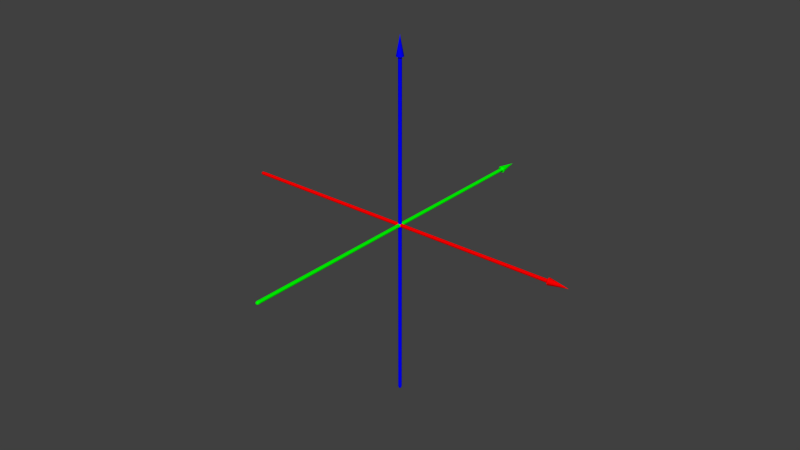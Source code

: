 # Source: axis3.blend  (saved by Blender 2.64.0; exported with 4.5.12 LTS)
import bpy
from mathutils import Matrix  # noqa: F401  (used for matrix-valued properties, if any)

bpy.ops.wm.read_factory_settings(use_empty=True)
scene = bpy.context.scene
scene.name = 'Scene'

# ---- collections
col_collection_1 = bpy.data.collections.new('Collection 1'); scene.collection.children.link(col_collection_1)

# ---- materials (node trees are filled in below, after node groups)
mat_green = bpy.data.materials.new('green')
mat_green.alpha_threshold = 0.0
mat_green.use_transparent_shadow = False
mat_green.diffuse_color = (0.0, 1.0, 0.0, 1.0)
mat_green.roughness = 0.5
mat_green.line_color = (0.0, 0.0, 0.0, 1.0)
mat_blue = bpy.data.materials.new('blue')
mat_blue.alpha_threshold = 0.0
mat_blue.use_transparent_shadow = False
mat_blue.diffuse_color = (0.0, 0.0, 1.0, 1.0)
mat_blue.roughness = 0.5
mat_blue.line_color = (0.0, 0.0, 0.0, 1.0)
mat_red = bpy.data.materials.new('red')
mat_red.alpha_threshold = 0.0
mat_red.use_transparent_shadow = False
mat_red.diffuse_color = (1.0, 0.0, 0.0, 1.0)
mat_red.roughness = 0.5
mat_red.line_color = (0.0, 0.0, 0.0, 1.0)

# ---- material node trees

# ---- world
world_world = bpy.data.worlds.new('World'); scene.world = world_world
world_world.color = (0.05088, 0.05088, 0.05088)
world_world.use_sun_shadow = False
world_world.sun_shadow_jitter_overblur = 0.0
world_world.cycles.sampling_method = 'MANUAL'
world_world.cycles.sample_map_resolution = 256

# ---- meshes
me_y = bpy.data.meshes.new('Y')
me_y.from_pydata([(1.21e-07, -0.99, -0.01), (-1.043e-07, 0.9, -0.01), (0.007071, -0.99, -0.007071), (0.007071, 0.9, -0.007071), (0.01, -0.99, 4.668e-08), (0.01, 0.9, -3.593e-08), (0.007071, -0.99, 0.007071), (0.007071, 0.9, 0.007071), (1.142e-07, -0.99, 0.01), (-1.111e-07, 0.9, 0.01), (-0.007071, -0.99, 0.007071), (-0.007071, 0.9, 0.007071), (-0.01, -0.99, 4.018e-08), (-0.01, 0.9, -4.243e-08), (-0.007071, -0.99, -0.007071), (-0.007071, 0.9, -0.007071), (-9.992e-08, 0.89, -0.02), (0.01414, 0.89, -0.01414), (0.02, 0.89, -3.197e-08), (0.01414, 0.89, 0.01414), (-1.136e-07, 0.89, 0.02), (-0.01414, 0.89, 0.01414), (-0.02, 0.89, -4.497e-08), (-0.01414, 0.89, -0.01414), (-1.197e-07, 1.0, -4.394e-08), (1.209e-07, -0.9975, -0.007), (0.00495, -0.9975, -0.00495), (0.007, -0.9975, 4.595e-08), (0.00495, -0.9975, 0.00495), (1.161e-07, -0.9975, 0.007), (-0.00495, -0.9975, 0.00495), (-0.007, -0.9975, 4.14e-08), (-0.00495, -0.9975, -0.00495), (1.197e-07, -1.0, -0.0028), (0.00198, -1.0, -0.00198), (0.0028, -1.0, 4.465e-08), (0.00198, -1.0, 0.00198), (1.178e-07, -1.0, 0.0028), (-0.00198, -1.0, 0.00198), (-0.0028, -1.0, 4.283e-08), (-0.00198, -1.0, -0.00198), (1.183e-07, -1.0, 4.394e-08), (8.337e-09, -0.98, -0.01), (0.007071, -0.98, -0.007071), (0.01, -0.98, 1.168e-07), (0.007071, -0.98, 0.007071), (1.517e-09, -0.98, 0.01), (-0.007071, -0.98, 0.007071), (-0.01, -0.98, 1.103e-07), (-0.007071, -0.98, -0.007071), (0.007071, 0.89, 0.007071), (0.01, 0.89, -3.474e-08), (0.007071, 0.89, -0.007071), (-1.043e-07, 0.89, -0.01), (-0.007071, 0.89, -0.007071), (-0.01, 0.89, -4.124e-08), (-0.007071, 0.89, 0.007071), (-1.111e-07, 0.89, 0.01), (0.01414, 0.891, -0.01414), (-1.17e-07, 0.891, -0.02), (-1.307e-07, 0.891, 0.02), (-0.02, 0.891, -5.156e-08), (-0.01414, 0.891, -0.01414), (0.02, 0.891, -3.855e-08), (0.01414, 0.891, 0.01414), (-0.01414, 0.891, 0.01414), (-0.0004951, 0.9955, 0.0004949), (0.0004949, 0.9955, 0.0004949), (0.0004949, 0.9955, -0.000495), (-1.114e-07, 0.9955, -0.0007), (-0.0007001, 0.9955, -4.101e-08), (-1.119e-07, 0.9955, 0.0007), (0.0006999, 0.9955, -4.056e-08), (-0.0004951, 0.9955, -0.000495)], [], [(53, 1, 3, 52), (52, 3, 5, 51), (51, 5, 7, 50), (50, 7, 9, 57), (57, 9, 11, 56), (56, 11, 13, 55), (54, 15, 1, 53), (55, 13, 15, 54), (15, 13, 22, 23), (1, 15, 23, 16), (5, 3, 17, 18), (7, 5, 18, 19), (3, 1, 16, 17), (9, 7, 19, 20), (11, 9, 20, 21), (13, 11, 21, 22), (73, 70, 24), (67, 72, 24), (70, 66, 24), (72, 68, 24), (66, 71, 24), (69, 73, 24), (68, 69, 24), (71, 67, 24), (14, 0, 25, 32), (2, 4, 27, 26), (4, 6, 28, 27), (0, 2, 26, 25), (6, 8, 29, 28), (8, 10, 30, 29), (10, 12, 31, 30), (12, 14, 32, 31), (26, 27, 35, 34), (29, 30, 38, 37), (32, 25, 33, 40), (25, 26, 34, 33), (28, 29, 37, 36), (31, 32, 40, 39), (27, 28, 36, 35), (30, 31, 39, 38), (41, 35, 36), (41, 36, 37), (41, 37, 38), (41, 38, 39), (41, 39, 40), (41, 40, 33), (41, 33, 34), (41, 34, 35), (0, 42, 43, 2), (2, 43, 44, 4), (4, 44, 45, 6), (6, 45, 46, 8), (8, 46, 47, 10), (10, 47, 48, 12), (14, 49, 42, 0), (12, 48, 49, 14), (42, 53, 52, 43), (49, 54, 53, 42), (48, 55, 54, 49), (46, 57, 56, 47), (47, 56, 55, 48), (44, 51, 50, 45), (45, 50, 57, 46), (43, 52, 51, 44), (23, 22, 61, 62), (22, 21, 65, 61), (21, 20, 60, 65), (17, 16, 59, 58), (19, 18, 63, 64), (18, 17, 58, 63), (16, 23, 62, 59), (20, 19, 64, 60), (62, 61, 70, 73), (61, 65, 66, 70), (58, 59, 69, 68), (64, 63, 72, 67), (63, 58, 68, 72), (59, 62, 73, 69), (60, 64, 67, 71), (65, 60, 71, 66)])
me_y.polygons.foreach_set('use_smooth', [True] * 80)
me_y.materials.append(mat_green)
me_y.use_remesh_preserve_volume = False
me_y.use_remesh_preserve_attributes = False
me_y.use_mirror_vertex_groups = False
me_y.update()
me_z = bpy.data.meshes.new('Z')
me_z.from_pydata([(1.207e-07, 0.01, -0.99), (-1.046e-07, 0.01, 0.9), (0.007071, 0.007071, -0.99), (0.007071, 0.007071, 0.9), (0.01, -1.211e-07, -0.99), (0.01, 1.042e-07, 0.9), (0.007071, -0.007071, -0.99), (0.007071, -0.007071, 0.9), (1.145e-07, -0.01, -0.99), (-1.108e-07, -0.01, 0.9), (-0.007071, -0.007071, -0.99), (-0.007071, -0.007071, 0.9), (-0.01, -1.152e-07, -0.99), (-0.01, 1.101e-07, 0.9), (-0.007071, 0.007071, -0.99), (-0.007071, 0.007071, 0.9), (-1.005e-07, 0.02, 0.89), (0.01414, 0.01414, 0.89), (0.02, 9.973e-08, 0.89), (0.01414, -0.01414, 0.89), (-1.13e-07, -0.02, 0.89), (-0.01414, -0.01414, 0.89), (-0.02, 1.116e-07, 0.89), (-0.01414, 0.01414, 0.89), (-1.197e-07, 1.194e-07, 1.0), (1.207e-07, 0.007, -0.9975), (0.00495, 0.00495, -0.9975), (0.007, -1.211e-07, -0.9975), (0.00495, -0.00495, -0.9975), (1.163e-07, -0.007, -0.9975), (-0.00495, -0.00495, -0.9975), (-0.007, -1.169e-07, -0.9975), (-0.00495, 0.00495, -0.9975), (1.196e-07, 0.0028, -1.0), (0.00198, 0.00198, -1.0), (0.0028, -1.201e-07, -1.0), (0.00198, -0.00198, -1.0), (1.178e-07, -0.0028, -1.0), (-0.00198, -0.00198, -1.0), (-0.0028, -1.184e-07, -1.0), (-0.00198, 0.00198, -1.0), (1.183e-07, -1.194e-07, -1.0), (8.052e-09, 0.01, -0.98), (0.007071, 0.007071, -0.98), (0.01, -1.905e-07, -0.98), (0.007071, -0.007071, -0.98), (1.803e-09, -0.01, -0.98), (-0.007071, -0.007071, -0.98), (-0.01, -1.846e-07, -0.98), (-0.007071, 0.007071, -0.98), (0.007071, -0.007071, 0.89), (0.01, 1.022e-07, 0.89), (0.007071, 0.007071, 0.89), (-1.046e-07, 0.01, 0.89), (-0.007071, 0.007071, 0.89), (-0.01, 1.081e-07, 0.89), (-0.007071, -0.007071, 0.89), (-1.108e-07, -0.01, 0.89), (0.01414, 0.01414, 0.891), (-1.176e-07, 0.02, 0.891), (-1.301e-07, -0.02, 0.891), (-0.02, 1.183e-07, 0.891), (-0.01414, 0.01414, 0.891), (0.02, 1.064e-07, 0.891), (0.01414, -0.01414, 0.891), (-0.01414, -0.01414, 0.891), (-0.0004951, -0.0004949, 0.9955), (0.0004949, -0.0004949, 0.9955), (0.0004949, 0.0004951, 0.9955), (-1.115e-07, 0.0007001, 0.9955), (-0.0007001, 1.162e-07, 0.9955), (-1.119e-07, -0.0006999, 0.9955), (0.0006999, 1.157e-07, 0.9955), (-0.0004951, 0.0004951, 0.9955)], [], [(53, 1, 3, 52), (52, 3, 5, 51), (51, 5, 7, 50), (50, 7, 9, 57), (57, 9, 11, 56), (56, 11, 13, 55), (54, 15, 1, 53), (55, 13, 15, 54), (15, 13, 22, 23), (1, 15, 23, 16), (5, 3, 17, 18), (7, 5, 18, 19), (3, 1, 16, 17), (9, 7, 19, 20), (11, 9, 20, 21), (13, 11, 21, 22), (73, 70, 24), (67, 72, 24), (70, 66, 24), (72, 68, 24), (66, 71, 24), (69, 73, 24), (68, 69, 24), (71, 67, 24), (14, 0, 25, 32), (2, 4, 27, 26), (4, 6, 28, 27), (0, 2, 26, 25), (6, 8, 29, 28), (8, 10, 30, 29), (10, 12, 31, 30), (12, 14, 32, 31), (26, 27, 35, 34), (29, 30, 38, 37), (32, 25, 33, 40), (25, 26, 34, 33), (28, 29, 37, 36), (31, 32, 40, 39), (27, 28, 36, 35), (30, 31, 39, 38), (41, 35, 36), (41, 36, 37), (41, 37, 38), (41, 38, 39), (41, 39, 40), (41, 40, 33), (41, 33, 34), (41, 34, 35), (0, 42, 43, 2), (2, 43, 44, 4), (4, 44, 45, 6), (6, 45, 46, 8), (8, 46, 47, 10), (10, 47, 48, 12), (14, 49, 42, 0), (12, 48, 49, 14), (42, 53, 52, 43), (49, 54, 53, 42), (48, 55, 54, 49), (46, 57, 56, 47), (47, 56, 55, 48), (44, 51, 50, 45), (45, 50, 57, 46), (43, 52, 51, 44), (23, 22, 61, 62), (22, 21, 65, 61), (21, 20, 60, 65), (17, 16, 59, 58), (19, 18, 63, 64), (18, 17, 58, 63), (16, 23, 62, 59), (20, 19, 64, 60), (62, 61, 70, 73), (61, 65, 66, 70), (58, 59, 69, 68), (64, 63, 72, 67), (63, 58, 68, 72), (59, 62, 73, 69), (60, 64, 67, 71), (65, 60, 71, 66)])
me_z.polygons.foreach_set('use_smooth', [True] * 80)
me_z.materials.append(mat_blue)
me_z.use_remesh_preserve_volume = False
me_z.use_remesh_preserve_attributes = False
me_z.use_mirror_vertex_groups = False
me_z.update()
me_x = bpy.data.meshes.new('X')
me_x.from_pydata([(-0.99, 0.01, -3.121e-07), (0.9, 0.01, 2.812e-07), (-0.99, 0.007071, -0.007071), (0.9, 0.007071, -0.007071), (-0.99, -1.198e-07, -0.01), (0.9, 1.055e-07, -0.01), (-0.99, -0.007071, -0.007071), (0.9, -0.007071, -0.007071), (-0.99, -0.01, -3.086e-07), (0.9, -0.01, 2.847e-07), (-0.99, -0.007071, 0.007071), (0.9, -0.007071, 0.007071), (-0.99, -1.166e-07, 0.01), (0.9, 1.088e-07, 0.01), (-0.99, 0.007071, 0.007071), (0.9, 0.007071, 0.007071), (0.89, 0.02, 2.765e-07), (0.89, 0.01414, -0.01414), (0.89, 1.024e-07, -0.02), (0.89, -0.01414, -0.01414), (0.89, -0.02, 2.836e-07), (0.89, -0.01414, 0.01414), (0.89, 1.089e-07, 0.02), (0.89, 0.01414, 0.01414), (1.0, 1.194e-07, 3.144e-07), (-0.9975, 0.007, -3.14e-07), (-0.9975, 0.00495, -0.00495), (-0.9975, -1.201e-07, -0.007), (-0.9975, -0.00495, -0.00495), (-0.9975, -0.007, -3.115e-07), (-0.9975, -0.00495, 0.004949), (-0.9975, -1.178e-07, 0.007), (-0.9975, 0.00495, 0.004949), (-1.0, 0.0028, -3.139e-07), (-1.0, 0.00198, -0.00198), (-1.0, -1.197e-07, -0.0028), (-1.0, -0.00198, -0.00198), (-1.0, -0.0028, -3.129e-07), (-1.0, -0.00198, 0.00198), (-1.0, -1.188e-07, 0.0028), (-1.0, 0.00198, 0.00198), (-1.0, -1.194e-07, -3.13e-07), (-0.98, 0.01, -1.975e-07), (-0.98, 0.007071, -0.007071), (-0.98, -1.892e-07, -0.01), (-0.98, -0.007071, -0.007071), (-0.98, -0.01, -1.94e-07), (-0.98, -0.007071, 0.007071), (-0.98, -1.86e-07, 0.01), (-0.98, 0.007071, 0.007071), (0.89, -0.007071, -0.007071), (0.89, 1.036e-07, -0.01), (0.89, 0.007071, -0.007071), (0.89, 0.01, 2.792e-07), (0.89, 0.007071, 0.007071), (0.89, 1.068e-07, 0.01), (0.89, -0.007071, 0.007071), (0.89, -0.01, 2.828e-07), (0.891, 0.01414, -0.01414), (0.891, 0.02, 2.938e-07), (0.891, -0.02, 3.009e-07), (0.891, 1.156e-07, 0.02), (0.891, 0.01414, 0.01414), (0.891, 1.091e-07, -0.02), (0.891, -0.01414, -0.01414), (0.891, -0.01414, 0.01414), (0.9955, -0.0004949, 0.0004953), (0.9955, -0.0004949, -0.0004947), (0.9955, 0.0004951, -0.0004947), (0.9955, 0.0007001, 3.054e-07), (0.9955, 1.161e-07, 0.0007003), (0.9955, -0.0006999, 3.056e-07), (0.9955, 1.158e-07, -0.0006997), (0.9955, 0.0004951, 0.0004953)], [], [(53, 1, 3, 52), (52, 3, 5, 51), (51, 5, 7, 50), (50, 7, 9, 57), (57, 9, 11, 56), (56, 11, 13, 55), (54, 15, 1, 53), (55, 13, 15, 54), (15, 13, 22, 23), (1, 15, 23, 16), (5, 3, 17, 18), (7, 5, 18, 19), (3, 1, 16, 17), (9, 7, 19, 20), (11, 9, 20, 21), (13, 11, 21, 22), (73, 70, 24), (67, 72, 24), (70, 66, 24), (72, 68, 24), (66, 71, 24), (69, 73, 24), (68, 69, 24), (71, 67, 24), (14, 0, 25, 32), (2, 4, 27, 26), (4, 6, 28, 27), (0, 2, 26, 25), (6, 8, 29, 28), (8, 10, 30, 29), (10, 12, 31, 30), (12, 14, 32, 31), (26, 27, 35, 34), (29, 30, 38, 37), (32, 25, 33, 40), (25, 26, 34, 33), (28, 29, 37, 36), (31, 32, 40, 39), (27, 28, 36, 35), (30, 31, 39, 38), (41, 35, 36), (41, 36, 37), (41, 37, 38), (41, 38, 39), (41, 39, 40), (41, 40, 33), (41, 33, 34), (41, 34, 35), (0, 42, 43, 2), (2, 43, 44, 4), (4, 44, 45, 6), (6, 45, 46, 8), (8, 46, 47, 10), (10, 47, 48, 12), (14, 49, 42, 0), (12, 48, 49, 14), (42, 53, 52, 43), (49, 54, 53, 42), (48, 55, 54, 49), (46, 57, 56, 47), (47, 56, 55, 48), (44, 51, 50, 45), (45, 50, 57, 46), (43, 52, 51, 44), (23, 22, 61, 62), (22, 21, 65, 61), (21, 20, 60, 65), (17, 16, 59, 58), (19, 18, 63, 64), (18, 17, 58, 63), (16, 23, 62, 59), (20, 19, 64, 60), (62, 61, 70, 73), (61, 65, 66, 70), (58, 59, 69, 68), (64, 63, 72, 67), (63, 58, 68, 72), (59, 62, 73, 69), (60, 64, 67, 71), (65, 60, 71, 66)])
me_x.polygons.foreach_set('use_smooth', [True] * 80)
me_x.materials.append(mat_red)
me_x.use_remesh_preserve_volume = False
me_x.use_remesh_preserve_attributes = False
me_x.use_mirror_vertex_groups = False
me_x.update()

# ---- objects
ob_y = bpy.data.objects.new('Y', me_y)
ob_z = bpy.data.objects.new('Z', me_z)
ob_x = bpy.data.objects.new('X', me_x)

# ---- transforms, parenting, visibility, modifiers, constraints
ob_y.location = (0.0, 0.0, 0.0)
ob_y.lineart.crease_threshold = 0.0
ob_z.location = (0.0, 0.0, 0.0)
ob_z.lineart.crease_threshold = 0.0
ob_x.location = (0.0, 0.0, 0.0)
ob_x.lineart.crease_threshold = 0.0

# ---- collection membership
col_collection_1.objects.link(ob_y)
col_collection_1.objects.link(ob_z)
col_collection_1.objects.link(ob_x)

# ---- scene / render settings (as saved in the file)
scene.frame_start = 1; scene.frame_end = 250; scene.frame_set(11)
scene.render.engine = 'BLENDER_EEVEE_NEXT'
scene.render.image_settings.color_mode = 'RGB'
scene.render.image_settings.compression = 90
scene.render.resolution_percentage = 50
scene.render.dither_intensity = 0.0
scene.render.bake_margin = 2
scene.render.bake_bias = 0.0
scene.cycles.use_denoising = False
scene.cycles.samples = 10
scene.cycles.sampling_pattern = 'TABULATED_SOBOL'
scene.cycles.light_sampling_threshold = 0.0
scene.cycles.use_adaptive_sampling = False
scene.cycles.use_light_tree = False
scene.cycles.blur_glossy = 0.0
scene.cycles.volume_bounces = 1
scene.cycles.pixel_filter_type = 'GAUSSIAN'
scene.cycles.sample_clamp_indirect = 0.0
scene.view_settings.view_transform = 'Standard'
bpy.context.view_layer.update()

# ---- added for rendering (the .blend has no active camera and no usable light): camera, sun
cam_auto = bpy.data.cameras.new('AutoCamera')
cam_auto.lens = 50.0
cam_auto.sensor_width = 36.0
cam_auto.clip_end = 1000.0
ob_auto_camera = bpy.data.objects.new('AutoCamera', cam_auto)
scene.collection.objects.link(ob_auto_camera)
ob_auto_camera.location = (3.20504, -3.84601, 2.56403)
ob_auto_camera.rotation_euler = (1.09748, -7.21219e-08, 0.694738)
scene.camera = ob_auto_camera
light_auto_sun = bpy.data.lights.new('AutoSun', 'SUN')
light_auto_sun.energy = 3.0
light_auto_sun.angle = 0.0523599
ob_auto_sun = bpy.data.objects.new('AutoSun', light_auto_sun)
scene.collection.objects.link(ob_auto_sun)
ob_auto_sun.rotation_euler = (0.872665, 0.174533, 0.523599)
bpy.context.view_layer.update()
